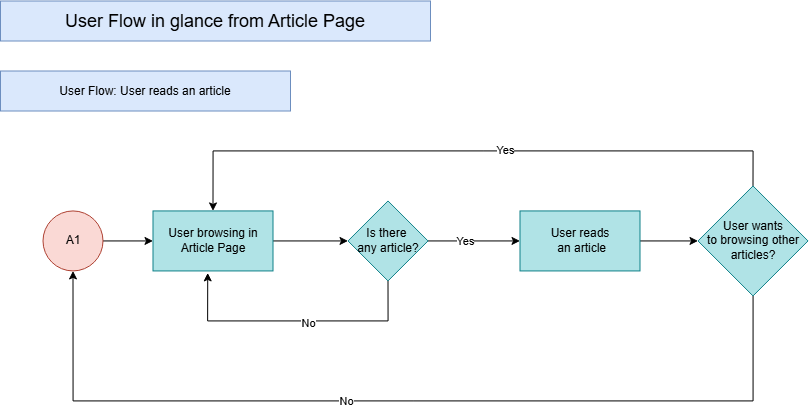

The diagram above was exported from draw.io. Its source (the exported page's mxGraphModel, read from the mxfile embedded in the PNG):
<mxGraphModel dx="2653" dy="1944" grid="0" gridSize="10" guides="1" tooltips="1" connect="1" arrows="1" fold="1" page="1" pageScale="1" pageWidth="850" pageHeight="1100" math="0" shadow="0">
  <root>
    <mxCell id="0" />
    <mxCell id="1" parent="0" />
    <mxCell id="4p_6QNsosXmcChBk-s52-1" value="&lt;span style=&quot;background-color: initial;&quot;&gt;&lt;font style=&quot;font-size: 18px;&quot;&gt;User Flow in glance from Article Page&lt;/font&gt;&lt;/span&gt;" style="rounded=0;whiteSpace=wrap;html=1;fillColor=#dae8fc;strokeColor=#6c8ebf;" vertex="1" parent="1">
      <mxGeometry x="-850" y="-1030.5" width="430" height="40" as="geometry" />
    </mxCell>
    <mxCell id="4p_6QNsosXmcChBk-s52-2" value="&lt;span style=&quot;background-color: initial;&quot;&gt;User Flow: User reads an article&lt;/span&gt;" style="rounded=0;whiteSpace=wrap;html=1;fillColor=#dae8fc;strokeColor=#6c8ebf;" vertex="1" parent="1">
      <mxGeometry x="-850" y="-960.5" width="290" height="40" as="geometry" />
    </mxCell>
    <mxCell id="4p_6QNsosXmcChBk-s52-3" style="edgeStyle=orthogonalEdgeStyle;rounded=0;orthogonalLoop=1;jettySize=auto;html=1;entryX=0;entryY=0.5;entryDx=0;entryDy=0;" edge="1" parent="1" source="4p_6QNsosXmcChBk-s52-4" target="4p_6QNsosXmcChBk-s52-9">
      <mxGeometry relative="1" as="geometry" />
    </mxCell>
    <mxCell id="4p_6QNsosXmcChBk-s52-4" value="A1" style="ellipse;whiteSpace=wrap;html=1;aspect=fixed;fillColor=#fad9d5;strokeColor=#ae4132;" vertex="1" parent="1">
      <mxGeometry x="-807.5" y="-820.56" width="60" height="60" as="geometry" />
    </mxCell>
    <mxCell id="4p_6QNsosXmcChBk-s52-5" style="edgeStyle=orthogonalEdgeStyle;rounded=0;orthogonalLoop=1;jettySize=auto;html=1;entryX=0;entryY=0.5;entryDx=0;entryDy=0;" edge="1" parent="1" source="4p_6QNsosXmcChBk-s52-7" target="4p_6QNsosXmcChBk-s52-11">
      <mxGeometry relative="1" as="geometry">
        <mxPoint x="-332.5" y="-790.56" as="targetPoint" />
      </mxGeometry>
    </mxCell>
    <mxCell id="4p_6QNsosXmcChBk-s52-6" value="Yes" style="edgeLabel;html=1;align=center;verticalAlign=middle;resizable=0;points=[];" connectable="0" vertex="1" parent="4p_6QNsosXmcChBk-s52-5">
      <mxGeometry x="-0.1941" relative="1" as="geometry">
        <mxPoint as="offset" />
      </mxGeometry>
    </mxCell>
    <mxCell id="4p_6QNsosXmcChBk-s52-7" value="Is there&amp;nbsp;&lt;div&gt;any article?&lt;/div&gt;" style="rhombus;whiteSpace=wrap;html=1;fillColor=#b0e3e6;strokeColor=#0e8088;" vertex="1" parent="1">
      <mxGeometry x="-502.5" y="-830.56" width="80" height="80" as="geometry" />
    </mxCell>
    <mxCell id="4p_6QNsosXmcChBk-s52-8" style="edgeStyle=orthogonalEdgeStyle;rounded=0;orthogonalLoop=1;jettySize=auto;html=1;entryX=0;entryY=0.5;entryDx=0;entryDy=0;" edge="1" parent="1" source="4p_6QNsosXmcChBk-s52-9" target="4p_6QNsosXmcChBk-s52-7">
      <mxGeometry relative="1" as="geometry" />
    </mxCell>
    <mxCell id="4p_6QNsosXmcChBk-s52-9" value="User browsing in Article Page" style="rounded=0;whiteSpace=wrap;html=1;fillColor=#b0e3e6;strokeColor=#0e8088;" vertex="1" parent="1">
      <mxGeometry x="-697.5" y="-820.56" width="120" height="60" as="geometry" />
    </mxCell>
    <mxCell id="4p_6QNsosXmcChBk-s52-10" style="edgeStyle=orthogonalEdgeStyle;rounded=0;orthogonalLoop=1;jettySize=auto;html=1;" edge="1" parent="1" source="4p_6QNsosXmcChBk-s52-11" target="4p_6QNsosXmcChBk-s52-18">
      <mxGeometry relative="1" as="geometry">
        <mxPoint x="-142.5" y="-790.56" as="targetPoint" />
      </mxGeometry>
    </mxCell>
    <mxCell id="4p_6QNsosXmcChBk-s52-11" value="User reads&lt;div&gt;&amp;nbsp;an article&lt;/div&gt;" style="rounded=0;whiteSpace=wrap;html=1;fillColor=#b0e3e6;strokeColor=#0e8088;" vertex="1" parent="1">
      <mxGeometry x="-330.5" y="-820.56" width="120" height="60" as="geometry" />
    </mxCell>
    <mxCell id="4p_6QNsosXmcChBk-s52-12" style="edgeStyle=orthogonalEdgeStyle;rounded=0;orthogonalLoop=1;jettySize=auto;html=1;exitX=0.5;exitY=1;exitDx=0;exitDy=0;entryX=0.456;entryY=1.033;entryDx=0;entryDy=0;entryPerimeter=0;" edge="1" parent="1" source="4p_6QNsosXmcChBk-s52-7" target="4p_6QNsosXmcChBk-s52-9">
      <mxGeometry relative="1" as="geometry">
        <Array as="points">
          <mxPoint x="-462.5" y="-710.5599999999998" />
          <mxPoint x="-642.5" y="-710.5599999999998" />
        </Array>
      </mxGeometry>
    </mxCell>
    <mxCell id="4p_6QNsosXmcChBk-s52-13" value="No" style="edgeLabel;html=1;align=center;verticalAlign=middle;resizable=0;points=[];" connectable="0" vertex="1" parent="4p_6QNsosXmcChBk-s52-12">
      <mxGeometry x="-0.1052" y="2" relative="1" as="geometry">
        <mxPoint as="offset" />
      </mxGeometry>
    </mxCell>
    <mxCell id="4p_6QNsosXmcChBk-s52-14" style="edgeStyle=orthogonalEdgeStyle;rounded=0;orthogonalLoop=1;jettySize=auto;html=1;entryX=0.5;entryY=0;entryDx=0;entryDy=0;exitX=0.5;exitY=0;exitDx=0;exitDy=0;" edge="1" parent="1" source="4p_6QNsosXmcChBk-s52-18" target="4p_6QNsosXmcChBk-s52-9">
      <mxGeometry relative="1" as="geometry">
        <Array as="points">
          <mxPoint x="-97.5" y="-880.56" />
          <mxPoint x="-637.5" y="-880.56" />
        </Array>
      </mxGeometry>
    </mxCell>
    <mxCell id="4p_6QNsosXmcChBk-s52-15" value="Yes" style="edgeLabel;html=1;align=center;verticalAlign=middle;resizable=0;points=[];" connectable="0" vertex="1" parent="4p_6QNsosXmcChBk-s52-14">
      <mxGeometry x="-0.1088" y="-1" relative="1" as="geometry">
        <mxPoint as="offset" />
      </mxGeometry>
    </mxCell>
    <mxCell id="4p_6QNsosXmcChBk-s52-16" style="edgeStyle=orthogonalEdgeStyle;rounded=0;orthogonalLoop=1;jettySize=auto;html=1;entryX=0.5;entryY=1;entryDx=0;entryDy=0;" edge="1" parent="1" source="4p_6QNsosXmcChBk-s52-18" target="4p_6QNsosXmcChBk-s52-4">
      <mxGeometry relative="1" as="geometry">
        <Array as="points">
          <mxPoint x="-97.5" y="-630.5599999999998" />
          <mxPoint x="-777.5" y="-630.5599999999998" />
        </Array>
      </mxGeometry>
    </mxCell>
    <mxCell id="4p_6QNsosXmcChBk-s52-17" value="No" style="edgeLabel;html=1;align=center;verticalAlign=middle;resizable=0;points=[];" connectable="0" vertex="1" parent="4p_6QNsosXmcChBk-s52-16">
      <mxGeometry x="-0.0938" y="3" relative="1" as="geometry">
        <mxPoint x="-98" y="-3" as="offset" />
      </mxGeometry>
    </mxCell>
    <mxCell id="4p_6QNsosXmcChBk-s52-18" value="User wants&lt;div&gt;to browsing other articles?&lt;/div&gt;" style="rhombus;whiteSpace=wrap;html=1;fillColor=#b0e3e6;strokeColor=#0e8088;" vertex="1" parent="1">
      <mxGeometry x="-152.5" y="-845.56" width="110" height="110" as="geometry" />
    </mxCell>
  </root>
</mxGraphModel>